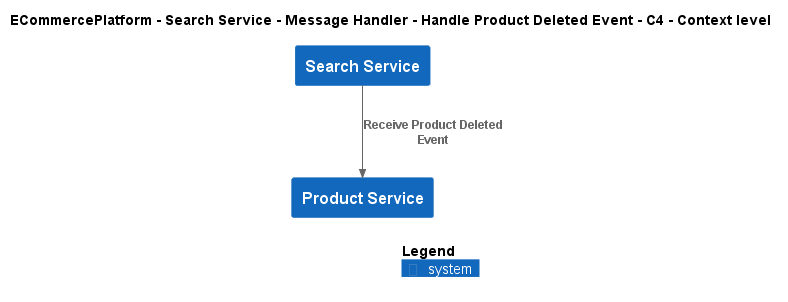

The diagram above was rendered by PlantUML. Its source (embedded in the PNG):
@startuml
!include ..\..\..\..\..\..\..\.c4s\C4_Context.puml

AddElementTag("c4interflow:lifecycle:new", $bgColor=green, $fontColor=#ffffff, $borderColor=green, $shadowing="False")
AddElementTag("c4interflow:lifecycle:changed", $bgColor=orange, $fontColor=#ffffff, $borderColor=orange, $shadowing="False")
AddElementTag("c4interflow:lifecycle:removed", $bgColor=red, $fontColor=#ffffff, $borderColor=red, $shadowing="False")

AddRelTag("c4interflow:lifecycle:new", $textColor=green, $lineColor=green)
AddRelTag("c4interflow:lifecycle:changed", $textColor=orange, $lineColor=orange)
AddRelTag("c4interflow:lifecycle:removed", $textColor=red, $lineColor=red)

SHOW_PERSON_PORTRAIT()
LAYOUT_TOP_DOWN()

skinparam linetype polyline

title ECommercePlatform - Search Service - Message Handler - Handle Product Deleted Event - C4 - Context level

System(ECommercePlatform.SoftwareSystems.SearchService, "Search Service", "")
System(ECommercePlatform.SoftwareSystems.ProductService, "Product Service", "")

Rel(ECommercePlatform.SoftwareSystems.SearchService, ECommercePlatform.SoftwareSystems.ProductService, "Receive Product Deleted Event")


SHOW_LEGEND()
@enduml